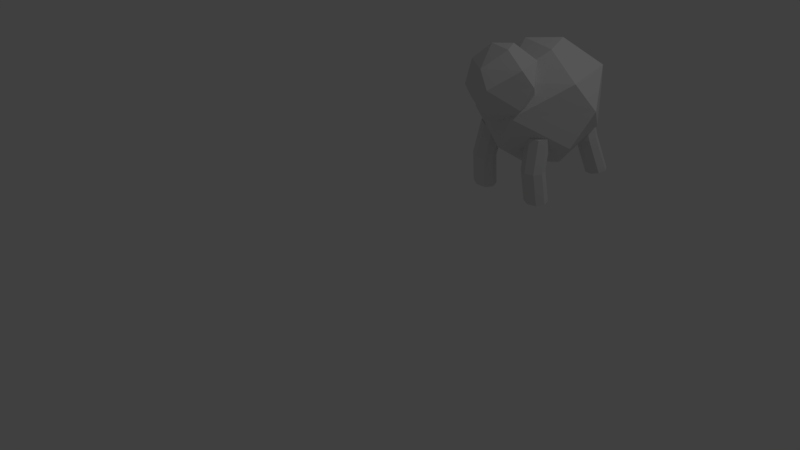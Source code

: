 # Source: SheepWalk.blend  (saved by Blender 2.77.0; exported with 4.5.12 LTS)
import bpy
from mathutils import Matrix  # noqa: F401  (used for matrix-valued properties, if any)

bpy.ops.wm.read_factory_settings(use_empty=True)
scene = bpy.context.scene
scene.name = 'Scene'

# ---- collections
col_collection_1 = bpy.data.collections.new('Collection 1'); scene.collection.children.link(col_collection_1)

# ---- world
world_world = bpy.data.worlds.new('World'); scene.world = world_world
world_world.color = (0.05088, 0.05088, 0.05088)
world_world.use_sun_shadow = False
world_world.sun_shadow_jitter_overblur = 0.0
world_world.cycles.sampling_method = 'MANUAL'

# ---- cameras
cam_camera = bpy.data.cameras.new('Camera')
cam_camera.clip_end = 100.0
cam_camera.lens = 35.0
cam_camera.sensor_width = 32.0
cam_camera.sensor_height = 18.0
cam_camera.ortho_scale = 7.314
cam_camera.dof.focus_distance = 0.0
cam_camera.dof.aperture_fstop = 128.0

# ---- lights
light_lamp = bpy.data.lights.new('Lamp', 'POINT')
light_lamp.transmission_factor = 0.0
light_lamp.cutoff_distance = 30.0
light_lamp.energy = 100.0
light_lamp.shadow_buffer_clip_start = 1.001
light_lamp.shadow_soft_size = 0.1
light_lamp.shadow_maximum_resolution = 0.006
light_lamp.use_absolute_resolution = True

# ---- meshes
me_icosphere = bpy.data.meshes.new('Icosphere')
me_icosphere.from_pydata([(-0.07946, -1.46, 0.4797), (0.04503, -2.497, 0.2715), (-0.3986, -2.285, 0.5109), (-0.2317, -1.94, 0.901), (0.315, -1.938, 0.9026), (0.486, -2.282, 0.5136), (0.08926, -2.278, 0.8887), (-0.002966, -1.69, -0.01071), (0.04126, -2.088, -0.09033), (0.4849, -1.876, 0.1491), (0.2615, -1.61, 0.1083), (-0.3997, -1.874, 0.1518), (-0.3243, -1.613, 0.2826), (0.318, -1.531, 0.5392), (0.5872, -2.005, 0.4575), (0.2113, -2.348, 0.06983), (-0.2632, -2.263, 0.1231), (-0.2632, -1.704, 0.7549), (-0.5009, -1.963, 0.4205), (0.2113, -1.662, 0.8452), (0.2198, -2.443, 0.6736), (-0.1752, -2.358, 0.7697), (-0.4658, -0.6029, 1.212), (-0.6193, 0.3953, 0.6853), (-0.5063, -0.6726, 1.117), (-0.6597, 0.3256, 0.5905), (-0.4537, -0.7246, 1.017), (-0.6071, 0.2736, 0.4906), (-0.3387, -0.7284, 0.9708), (-0.4921, 0.2697, 0.4442), (-0.2288, -0.6819, 1.005), (-0.3823, 0.3163, 0.4784), (-0.1884, -0.6122, 1.1), (-0.3418, 0.386, 0.5732), (-0.241, -0.5602, 1.2), (-0.3945, 0.438, 0.673), (-0.356, -0.5563, 1.246), (-0.5094, 0.4419, 0.7194), (0.4964, 0.4892, 0.7714), (0.306, -0.5046, 1.294), (0.6143, 0.458, 0.7493), (0.424, -0.5359, 1.272), (0.6728, 0.3929, 0.661), (0.4824, -0.601, 1.184), (0.6375, 0.3321, 0.5583), (0.4472, -0.6618, 1.081), (0.5292, 0.3112, 0.5014), (0.3388, -0.6826, 1.024), (0.4112, 0.3425, 0.5236), (0.2209, -0.6513, 1.046), (0.3528, 0.4076, 0.6118), (0.1624, -0.5862, 1.135), (0.388, 0.4684, 0.7145), (0.1977, -0.5255, 1.237), (0.5247, -0.4069, -0.348), (0.4488, -1.078, 0.3304), (0.6404, -0.4365, -0.4001), (0.5646, -1.107, 0.2782), (0.6791, -0.5106, -0.5002), (0.6033, -1.181, 0.1782), (0.6181, -0.5857, -0.5895), (0.5422, -1.257, 0.0888), (0.4931, -0.6179, -0.6159), (0.4173, -1.289, 0.06248), (0.3774, -0.5883, -0.5637), (0.3015, -1.259, 0.1146), (0.3387, -0.5143, -0.4637), (0.2628, -1.185, 0.2147), (0.3997, -0.4391, -0.3743), (0.3238, -1.11, 0.3041), (-0.5034, -1.123, 0.3152), (-0.5763, -0.4409, -0.3512), (-0.5641, -1.205, 0.2322), (-0.6371, -0.5232, -0.4342), (-0.5275, -1.275, 0.1282), (-0.6005, -0.5928, -0.5382), (-0.4151, -1.291, 0.06426), (-0.4881, -0.6091, -0.6021), (-0.2927, -1.244, 0.07776), (-0.3657, -0.5624, -0.5886), (-0.232, -1.162, 0.1608), (-0.305, -0.4801, -0.5056), (-0.2685, -1.092, 0.2648), (-0.3415, -0.4104, -0.4016), (-0.3809, -1.076, 0.3287), (-0.4539, -0.3942, -0.3377), (-0.1789, -0.04553, 0.9656), (0.03368, -1.99, 0.413), (-0.7238, -1.562, 0.8966), (-0.4389, -0.8647, 1.684), (0.4946, -0.8618, 1.688), (0.7867, -1.557, 0.902), (0.1092, -1.491, 1.609), (-0.04828, -0.545, 0.00673), (0.02724, -1.291, -0.2048), (0.7847, -0.8634, 0.2788), (0.4033, -0.3794, 0.2431), (-0.7258, -0.8586, 0.2842), (-0.597, -0.3585, 0.5707), (0.4999, -0.1664, 1.067), (0.9595, -1.054, 0.8394), (0.3176, -1.746, 0.05646), (-0.4927, -1.582, 0.1698), (-0.4927, -0.4533, 1.446), (-0.8986, -0.9821, 0.7762), (0.3176, -0.3608, 1.622), (0.3321, -1.828, 1.178), (-0.3424, -1.656, 1.373), (0.4867, -0.8001, -0.07412), (0.6025, -0.8297, -0.1263), (0.6412, -0.9038, -0.2263), (0.5802, -0.979, -0.3157), (0.4552, -1.011, -0.342), (0.3394, -0.9816, -0.2899), (0.3007, -0.9075, -0.1898), (0.3618, -0.8323, -0.1004), (-0.5398, -0.8449, -0.08933), (-0.6006, -0.9272, -0.1724), (-0.564, -0.9968, -0.2763), (-0.4516, -1.013, -0.3403), (-0.3292, -0.9664, -0.3268), (-0.2685, -0.8841, -0.2437), (-0.305, -0.8144, -0.1398), (-0.4174, -0.7982, -0.07582), (-0.5426, -0.1386, 0.9092), (-0.583, -0.2083, 0.8144), (-0.5304, -0.2603, 0.7146), (-0.4154, -0.2641, 0.6682), (-0.3055, -0.2176, 0.7024), (-0.2651, -0.1479, 0.7971), (-0.3177, -0.09589, 0.897), (-0.4327, -0.09202, 0.9434), (0.3996, -0.05017, 0.9985), (0.5175, -0.08145, 0.9763), (0.576, -0.1465, 0.888), (0.5407, -0.2073, 0.7854), (0.4324, -0.2282, 0.7285), (0.3145, -0.1969, 0.7506), (0.256, -0.1318, 0.8389), (0.2913, -0.07103, 0.9416)], [], [(7, 12, 0), (7, 0, 10), (0, 12, 17), (9, 14, 15), (8, 15, 16), (0, 17, 19), (13, 19, 14), (1, 5, 20), (2, 1, 21), (3, 2, 21), (4, 3, 6), (5, 4, 20), (20, 4, 6), (6, 3, 21), (21, 20, 6), (21, 1, 20), (14, 4, 5), (14, 19, 4), (19, 3, 4), (19, 17, 3), (18, 2, 3), (16, 1, 2), (16, 15, 1), (15, 5, 1), (15, 14, 5), (13, 0, 19), (17, 18, 3), (17, 12, 18), (12, 11, 18), (18, 16, 2), (18, 11, 16), (11, 8, 16), (8, 9, 15), (9, 13, 14), (10, 0, 13), (12, 7, 11), (7, 8, 11), (9, 10, 13), (7, 10, 8), (10, 9, 8), (37, 35, 33, 31, 29, 27, 25, 23), (124, 22, 36, 131), (125, 24, 22, 124), (34, 36, 22, 24, 26, 28, 30, 32), (126, 26, 24, 125), (127, 28, 26, 126), (128, 30, 28, 127), (129, 32, 30, 128), (130, 34, 32, 129), (131, 36, 34, 130), (132, 39, 41, 133), (133, 41, 43, 134), (134, 43, 45, 135), (135, 45, 47, 136), (136, 47, 49, 137), (137, 49, 51, 138), (41, 39, 53, 51, 49, 47, 45, 43), (138, 51, 53, 139), (139, 53, 39, 132), (38, 40, 42, 44, 46, 48, 50, 52), (108, 55, 57, 109), (109, 57, 59, 110), (110, 59, 61, 111), (111, 61, 63, 112), (112, 63, 65, 113), (113, 65, 67, 114), (57, 55, 69, 67, 65, 63, 61, 59), (114, 67, 69, 115), (115, 69, 55, 108), (54, 56, 58, 60, 62, 64, 66, 68), (85, 83, 81, 79, 77, 75, 73, 71), (116, 70, 84, 123), (117, 72, 70, 116), (82, 84, 70, 72, 74, 76, 78, 80), (118, 74, 72, 117), (119, 76, 74, 118), (120, 78, 76, 119), (121, 80, 78, 120), (122, 82, 80, 121), (123, 84, 82, 122), (93, 98, 86), (93, 86, 96), (86, 98, 103), (95, 100, 101), (94, 101, 102), (86, 103, 105), (99, 105, 100), (87, 91, 106), (88, 87, 107), (89, 88, 107), (90, 89, 92), (91, 90, 106), (106, 90, 92), (92, 89, 107), (107, 106, 92), (107, 87, 106), (100, 90, 91), (100, 105, 90), (105, 89, 90), (105, 103, 89), (104, 88, 89), (102, 87, 88), (102, 101, 87), (101, 91, 87), (101, 100, 91), (99, 86, 105), (103, 104, 89), (103, 98, 104), (98, 97, 104), (104, 102, 88), (104, 97, 102), (97, 94, 102), (94, 95, 101), (95, 99, 100), (96, 86, 99), (98, 93, 97), (93, 94, 97), (95, 96, 99), (93, 96, 94), (96, 95, 94), (68, 115, 108, 54), (66, 114, 115, 68), (64, 113, 114, 66), (62, 112, 113, 64), (60, 111, 112, 62), (58, 110, 111, 60), (56, 109, 110, 58), (54, 108, 109, 56), (85, 123, 122, 83), (83, 122, 121, 81), (81, 121, 120, 79), (79, 120, 119, 77), (77, 119, 118, 75), (75, 118, 117, 73), (73, 117, 116, 71), (71, 116, 123, 85), (37, 131, 130, 35), (35, 130, 129, 33), (33, 129, 128, 31), (31, 128, 127, 29), (29, 127, 126, 27), (27, 126, 125, 25), (25, 125, 124, 23), (23, 124, 131, 37), (52, 139, 132, 38), (50, 138, 139, 52), (48, 137, 138, 50), (46, 136, 137, 48), (44, 135, 136, 46), (42, 134, 135, 44), (40, 133, 134, 42), (38, 132, 133, 40)])
_ca = me_icosphere.color_attributes.new('Col', 'BYTE_COLOR', 'CORNER')
_ca.data.foreach_set('color', [0.0331, 0.0331, 0.0331, 1.0, 0.0331, 0.0331, 0.0331, 1.0, 0.0331, 0.0331, 0.0331, 1.0, 0.0331, 0.0331, 0.0331, 1.0, 0.0331, 0.0331, 0.0331, 1.0, 0.0331, 0.0331, 0.0331, 1.0, 0.0331, 0.0331, 0.0331, 1.0, 0.0331, 0.0331, 0.0331, 1.0, 0.0331, 0.0331, 0.0331, 1.0, 0.0331, 0.0331, 0.0331, 1.0, 0.0331, 0.0331, 0.0331, 1.0, 0.0331, 0.0331, 0.0331, 1.0, 0.0331, 0.0331, 0.0331, 1.0, 0.0331, 0.0331, 0.0331, 1.0, 0.0331, 0.0331, 0.0331, 1.0, 0.0331, 0.0331, 0.0331, 1.0, 0.0331, 0.0331, 0.0331, 1.0, 0.0331, 0.0331, 0.0331, 1.0, 0.0331, 0.0331, 0.0331, 1.0, 0.0331, 0.0331, 0.0331, 1.0, 0.0331, 0.0331, 0.0331, 1.0, 0.0331, 0.0331, 0.0331, 1.0, 0.0331, 0.0331, 0.0331, 1.0, 0.0331, 0.0331, 0.0331, 1.0, 0.0331, 0.0331, 0.0331, 1.0, 0.0331, 0.0331, 0.0331, 1.0, 0.0331, 0.0331, 0.0331, 1.0, 0.0331, 0.0331, 0.0331, 1.0, 0.0331, 0.0331, 0.0331, 1.0, 0.0331, 0.0331, 0.0331, 1.0, 0.0331, 0.0331, 0.0331, 1.0, 0.0331, 0.0331, 0.0331, 1.0, 0.0331, 0.0331, 0.0331, 1.0, 0.0331, 0.0331, 0.0331, 1.0, 0.0331, 0.0331, 0.0331, 1.0, 0.0331, 0.0331, 0.0331, 1.0, 0.0331, 0.0331, 0.0331, 1.0, 0.0331, 0.0331, 0.0331, 1.0, 0.0331, 0.0331, 0.0331, 1.0, 0.0331, 0.0331, 0.0331, 1.0, 0.0331, 0.0331, 0.0331, 1.0, 0.0331, 0.0331, 0.0331, 1.0, 0.0331, 0.0331, 0.0331, 1.0, 0.0331, 0.0331, 0.0331, 1.0, 0.0331, 0.0331, 0.0331, 1.0, 0.0331, 0.0331, 0.0331, 1.0, 0.0331, 0.0331, 0.0331, 1.0, 0.0331, 0.0331, 0.0331, 1.0, 0.0331, 0.0331, 0.0331, 1.0, 0.0331, 0.0331, 0.0331, 1.0, 0.0331, 0.0331, 0.0331, 1.0, 0.0331, 0.0331, 0.0331, 1.0, 0.0331, 0.0331, 0.0331, 1.0, 0.0331, 0.0331, 0.0331, 1.0, 0.0331, 0.0331, 0.0331, 1.0, 0.0331, 0.0331, 0.0331, 1.0, 0.0331, 0.0331, 0.0331, 1.0, 0.0331, 0.0331, 0.0331, 1.0, 0.0331, 0.0331, 0.0331, 1.0, 0.0331, 0.0331, 0.0331, 1.0, 0.0331, 0.0331, 0.0331, 1.0, 0.0331, 0.0331, 0.0331, 1.0, 0.0331, 0.0331, 0.0331, 1.0, 0.0331, 0.0331, 0.0331, 1.0, 0.0331, 0.0331, 0.0331, 1.0, 0.0331, 0.0331, 0.0331, 1.0, 0.0331, 0.0331, 0.0331, 1.0, 0.0331, 0.0331, 0.0331, 1.0, 0.0331, 0.0331, 0.0331, 1.0, 0.0331, 0.0331, 0.0331, 1.0, 0.0331, 0.0331, 0.0331, 1.0, 0.0331, 0.0331, 0.0331, 1.0, 0.0331, 0.0331, 0.0331, 1.0, 0.0331, 0.0331, 0.0331, 1.0, 0.0331, 0.0331, 0.0331, 1.0, 0.0331, 0.0331, 0.0331, 1.0, 0.0331, 0.0331, 0.0331, 1.0, 0.0331, 0.0331, 0.0331, 1.0, 0.0331, 0.0331, 0.0331, 1.0, 0.0331, 0.0331, 0.0331, 1.0, 0.0331, 0.0331, 0.0331, 1.0, 0.0331, 0.0331, 0.0331, 1.0, 0.0331, 0.0331, 0.0331, 1.0, 0.0331, 0.0331, 0.0331, 1.0, 0.0331, 0.0331, 0.0331, 1.0, 0.0331, 0.0331, 0.0331, 1.0, 0.0331, 0.0331, 0.0331, 1.0, 0.0331, 0.0331, 0.0331, 1.0, 0.0331, 0.0331, 0.0331, 1.0, 0.0331, 0.0331, 0.0331, 1.0, 0.0331, 0.0331, 0.0331, 1.0, 0.0331, 0.0331, 0.0331, 1.0, 0.0331, 0.0331, 0.0331, 1.0, 0.0331, 0.0331, 0.0331, 1.0, 0.0331, 0.0331, 0.0331, 1.0, 0.0331, 0.0331, 0.0331, 1.0, 0.0331, 0.0331, 0.0331, 1.0, 0.0331, 0.0331, 0.0331, 1.0, 0.0331, 0.0331, 0.0331, 1.0, 0.0331, 0.0331, 0.0331, 1.0, 0.0331, 0.0331, 0.0331, 1.0, 0.0331, 0.0331, 0.0331, 1.0, 0.0331, 0.0331, 0.0331, 1.0, 0.0331, 0.0331, 0.0331, 1.0, 0.0331, 0.0331, 0.0331, 1.0, 0.0331, 0.0331, 0.0331, 1.0, 0.0331, 0.0331, 0.0331, 1.0, 0.0331, 0.0331, 0.0331, 1.0, 0.0331, 0.0331, 0.0331, 1.0, 0.0331, 0.0331, 0.0331, 1.0, 0.0331, 0.0331, 0.0331, 1.0, 0.0331, 0.0331, 0.0331, 1.0, 0.0331, 0.0331, 0.0331, 1.0, 0.0331, 0.0331, 0.0331, 1.0, 0.0331, 0.0331, 0.0331, 1.0, 0.0331, 0.0331, 0.0331, 1.0, 0.0331, 0.0331, 0.0331, 1.0, 0.0331, 0.0331, 0.0331, 1.0, 0.0331, 0.0331, 0.0331, 1.0, 0.0331, 0.0331, 0.0331, 1.0, 0.0331, 0.0331, 0.0331, 1.0, 0.0331, 0.0331, 0.0331, 1.0, 0.0331, 0.0331, 0.0331, 1.0, 0.0331, 0.0331, 0.0331, 1.0, 0.0331, 0.0331, 0.0331, 1.0, 0.0331, 0.0331, 0.0331, 1.0, 0.0331, 0.0331, 0.0331, 1.0, 0.0331, 0.0331, 0.0331, 1.0, 0.0331, 0.0331, 0.0331, 1.0, 0.0331, 0.0331, 0.0331, 1.0, 0.0331, 0.0331, 0.0331, 1.0, 0.0331, 0.0331, 0.0331, 1.0, 0.0331, 0.0331, 0.0331, 1.0, 0.0331, 0.0331, 0.0331, 1.0, 0.0331, 0.0331, 0.0331, 1.0, 0.0331, 0.0331, 0.0331, 1.0, 0.0331, 0.0331, 0.0331, 1.0, 0.0331, 0.0331, 0.0331, 1.0, 0.0331, 0.0331, 0.0331, 1.0, 0.0331, 0.0331, 0.0331, 1.0, 0.0331, 0.0331, 0.0331, 1.0, 0.0331, 0.0331, 0.0331, 1.0, 0.0331, 0.0331, 0.0331, 1.0, 0.0331, 0.0331, 0.0331, 1.0, 0.0331, 0.0331, 0.0331, 1.0, 0.0331, 0.0331, 0.0331, 1.0, 0.0331, 0.0331, 0.0331, 1.0, 0.0331, 0.0331, 0.0331, 1.0, 0.0331, 0.0331, 0.0331, 1.0, 0.0331, 0.0331, 0.0331, 1.0, 0.0331, 0.0331, 0.0331, 1.0, 0.0331, 0.0331, 0.0331, 1.0, 0.0331, 0.0331, 0.0331, 1.0, 0.0331, 0.0331, 0.0331, 1.0, 0.0331, 0.0331, 0.0331, 1.0, 0.0331, 0.0331, 0.0331, 1.0, 0.0331, 0.0331, 0.0331, 1.0, 0.0331, 0.0331, 0.0331, 1.0, 0.0331, 0.0331, 0.0331, 1.0, 0.0331, 0.0331, 0.0331, 1.0, 0.0331, 0.0331, 0.0331, 1.0, 0.0331, 0.0331, 0.0331, 1.0, 0.0331, 0.0331, 0.0331, 1.0, 0.0331, 0.0331, 0.0331, 1.0, 0.0331, 0.0331, 0.0331, 1.0, 0.0331, 0.0331, 0.0331, 1.0, 0.0331, 0.0331, 0.0331, 1.0, 0.0331, 0.0331, 0.0331, 1.0, 0.0331, 0.0331, 0.0331, 1.0, 0.0331, 0.0331, 0.0331, 1.0, 0.0331, 0.0331, 0.0331, 1.0, 0.0331, 0.0331, 0.0331, 1.0, 0.0331, 0.0331, 0.0331, 1.0, 0.0331, 0.0331, 0.0331, 1.0, 0.0331, 0.0331, 0.0331, 1.0, 0.0331, 0.0331, 0.0331, 1.0, 0.0331, 0.0331, 0.0331, 1.0, 0.0331, 0.0331, 0.0331, 1.0, 0.0331, 0.0331, 0.0331, 1.0, 0.0331, 0.0331, 0.0331, 1.0, 0.0331, 0.0331, 0.0331, 1.0, 0.0331, 0.0331, 0.0331, 1.0, 0.0331, 0.0331, 0.0331, 1.0, 0.0331, 0.0331, 0.0331, 1.0, 0.0331, 0.0331, 0.0331, 1.0, 0.0331, 0.0331, 0.0331, 1.0, 0.0331, 0.0331, 0.0331, 1.0, 0.0331, 0.0331, 0.0331, 1.0, 0.0331, 0.0331, 0.0331, 1.0, 0.0331, 0.0331, 0.0331, 1.0, 0.0331, 0.0331, 0.0331, 1.0, 0.0331, 0.0331, 0.0331, 1.0, 0.0331, 0.0331, 0.0331, 1.0, 0.0331, 0.0331, 0.0331, 1.0, 0.0331, 0.0331, 0.0331, 1.0, 0.0331, 0.0331, 0.0331, 1.0, 0.0331, 0.0331, 0.0331, 1.0, 0.0331, 0.0331, 0.0331, 1.0, 0.0331, 0.0331, 0.0331, 1.0, 0.0331, 0.0331, 0.0331, 1.0, 0.0331, 0.0331, 0.0331, 1.0, 0.0331, 0.0331, 0.0331, 1.0, 0.0331, 0.0331, 0.0331, 1.0, 0.0331, 0.0331, 0.0331, 1.0, 0.0331, 0.0331, 0.0331, 1.0, 0.0331, 0.0331, 0.0331, 1.0, 0.0331, 0.0331, 0.0331, 1.0, 0.0331, 0.0331, 0.0331, 1.0, 0.0331, 0.0331, 0.0331, 1.0, 0.0331, 0.0331, 0.0331, 1.0, 0.0331, 0.0331, 0.0331, 1.0, 0.0331, 0.0331, 0.0331, 1.0, 0.0331, 0.0331, 0.0331, 1.0, 0.0331, 0.0331, 0.0331, 1.0, 0.0331, 0.0331, 0.0331, 1.0, 0.0331, 0.0331, 0.0331, 1.0, 0.0331, 0.0331, 0.0331, 1.0, 0.0331, 0.0331, 0.0331, 1.0, 0.0331, 0.0331, 0.0331, 1.0, 0.0331, 0.0331, 0.0331, 1.0, 0.0331, 0.0331, 0.0331, 1.0, 0.0331, 0.0331, 0.0331, 1.0, 0.0331, 0.0331, 0.0331, 1.0, 0.0331, 0.0331, 0.0331, 1.0, 0.0331, 0.0331, 0.0331, 1.0, 0.0331, 0.0331, 0.0331, 1.0, 0.0331, 0.0331, 0.0331, 1.0, 0.0331, 0.0331, 0.0331, 1.0, 0.0331, 0.0331, 0.0331, 1.0, 0.0331, 0.0331, 0.0331, 1.0, 0.0331, 0.0331, 0.0331, 1.0, 0.0331, 0.0331, 0.0331, 1.0, 0.0331, 0.0331, 0.0331, 1.0, 0.0331, 0.0331, 0.0331, 1.0, 0.0331, 0.0331, 0.0331, 1.0, 0.0331, 0.0331, 0.0331, 1.0, 0.0331, 0.0331, 0.0331, 1.0, 0.0331, 0.0331, 0.0331, 1.0, 0.0331, 0.0331, 0.0331, 1.0, 0.0331, 0.0331, 0.0331, 1.0, 0.0331, 0.0331, 0.0331, 1.0, 0.0331, 0.0331, 0.0331, 1.0, 0.0331, 0.0331, 0.0331, 1.0, 0.0331, 0.0331, 0.0331, 1.0, 0.0331, 0.0331, 0.0331, 1.0, 0.0331, 0.0331, 0.0331, 1.0, 0.0331, 0.0331, 0.0331, 1.0, 0.0331, 0.0331, 0.0331, 1.0, 0.0331, 0.0331, 0.0331, 1.0, 0.0331, 0.0331, 0.0331, 1.0, 0.0331, 0.0331, 0.0331, 1.0, 0.0331, 0.0331, 0.0331, 1.0, 0.0331, 0.0331, 0.0331, 1.0, 0.0331, 0.0331, 0.0331, 1.0, 0.0331, 0.0331, 0.0331, 1.0, 0.0331, 0.0331, 0.0331, 1.0, 0.0331, 0.0331, 0.0331, 1.0, 0.0331, 0.0331, 0.0331, 1.0, 0.0331, 0.0331, 0.0331, 1.0, 0.0331, 0.0331, 0.0331, 1.0, 0.0331, 0.0331, 0.0331, 1.0, 0.0331, 0.0331, 0.0331, 1.0, 0.0331, 0.0331, 0.0331, 1.0, 0.0331, 0.0331, 0.0331, 1.0, 0.0331, 0.0331, 0.0331, 1.0, 0.0331, 0.0331, 0.0331, 1.0, 0.0331, 0.0331, 0.0331, 1.0, 0.0331, 0.0331, 0.0331, 1.0, 0.0331, 0.0331, 0.0331, 1.0, 0.0331, 0.0331, 0.0331, 1.0, 0.0331, 0.0331, 0.0331, 1.0, 0.0331, 0.0331, 0.0331, 1.0, 0.0331, 0.0331, 0.0331, 1.0, 0.0331, 0.0331, 0.0331, 1.0, 0.0331, 0.0331, 0.0331, 1.0, 0.0331, 0.0331, 0.0331, 1.0, 0.0331, 0.0331, 0.0331, 1.0, 0.0331, 0.0331, 0.0331, 1.0, 0.0331, 0.0331, 0.0331, 1.0, 0.0331, 0.0331, 0.0331, 1.0, 0.0331, 0.0331, 0.0331, 1.0, 0.0331, 0.0331, 0.0331, 1.0, 0.0331, 0.0331, 0.0331, 1.0, 0.0331, 0.0331, 0.0331, 1.0, 0.0331, 0.0331, 0.0331, 1.0, 0.0331, 0.0331, 0.0331, 1.0, 0.0331, 0.0331, 0.0331, 1.0, 0.0331, 0.0331, 0.0331, 1.0, 0.0331, 0.0331, 0.0331, 1.0, 0.0331, 0.0331, 0.0331, 1.0, 0.0331, 0.0331, 0.0331, 1.0, 0.0331, 0.0331, 0.0331, 1.0, 0.0331, 0.0331, 0.0331, 1.0, 0.0331, 0.0331, 0.0331, 1.0, 0.0331, 0.0331, 0.0331, 1.0, 0.0331, 0.0331, 0.0331, 1.0, 0.0331, 0.0331, 0.0331, 1.0, 0.0331, 0.0331, 0.0331, 1.0, 0.0331, 0.0331, 0.0331, 1.0, 0.0331, 0.0331, 0.0331, 1.0, 0.0331, 0.0331, 0.0331, 1.0, 0.0331, 0.0331, 0.0331, 1.0, 0.0331, 0.0331, 0.0331, 1.0, 0.0331, 0.0331, 0.0331, 1.0, 0.0331, 0.0331, 0.0331, 1.0, 0.0331, 0.0331, 0.0331, 1.0, 0.0331, 0.0331, 0.0331, 1.0, 0.0331, 0.0331, 0.0331, 1.0, 0.0331, 0.0331, 0.0331, 1.0, 0.0331, 0.0331, 0.0331, 1.0, 0.0331, 0.0331, 0.0331, 1.0, 0.0331, 0.0331, 0.0331, 1.0, 1.0, 1.0, 1.0, 1.0, 1.0, 1.0, 1.0, 1.0, 1.0, 1.0, 1.0, 1.0, 1.0, 1.0, 1.0, 1.0, 1.0, 1.0, 1.0, 1.0, 1.0, 1.0, 1.0, 1.0, 1.0, 1.0, 1.0, 1.0, 1.0, 1.0, 1.0, 1.0, 1.0, 1.0, 1.0, 1.0, 1.0, 1.0, 1.0, 1.0, 1.0, 1.0, 1.0, 1.0, 1.0, 1.0, 1.0, 1.0, 1.0, 1.0, 1.0, 1.0, 1.0, 1.0, 1.0, 1.0, 1.0, 1.0, 1.0, 1.0, 1.0, 1.0, 1.0, 1.0, 1.0, 1.0, 1.0, 1.0, 1.0, 1.0, 1.0, 1.0, 1.0, 1.0, 1.0, 1.0, 1.0, 1.0, 1.0, 1.0, 1.0, 1.0, 1.0, 1.0, 1.0, 1.0, 1.0, 1.0, 1.0, 1.0, 1.0, 1.0, 1.0, 1.0, 1.0, 1.0, 1.0, 1.0, 1.0, 1.0, 1.0, 1.0, 1.0, 1.0, 1.0, 1.0, 1.0, 1.0, 1.0, 1.0, 1.0, 1.0, 1.0, 1.0, 1.0, 1.0, 1.0, 1.0, 1.0, 1.0, 1.0, 1.0, 1.0, 1.0, 1.0, 1.0, 1.0, 1.0, 1.0, 1.0, 1.0, 1.0, 1.0, 1.0, 1.0, 1.0, 1.0, 1.0, 1.0, 1.0, 1.0, 1.0, 1.0, 1.0, 1.0, 1.0, 1.0, 1.0, 1.0, 1.0, 1.0, 1.0, 1.0, 1.0, 1.0, 1.0, 1.0, 1.0, 1.0, 1.0, 1.0, 1.0, 1.0, 1.0, 1.0, 1.0, 1.0, 1.0, 1.0, 1.0, 1.0, 1.0, 1.0, 1.0, 1.0, 1.0, 1.0, 1.0, 1.0, 1.0, 1.0, 1.0, 1.0, 1.0, 1.0, 1.0, 1.0, 1.0, 1.0, 1.0, 1.0, 1.0, 1.0, 1.0, 1.0, 1.0, 1.0, 1.0, 1.0, 1.0, 1.0, 1.0, 1.0, 1.0, 1.0, 1.0, 1.0, 1.0, 1.0, 1.0, 1.0, 1.0, 1.0, 1.0, 1.0, 1.0, 1.0, 1.0, 1.0, 1.0, 1.0, 1.0, 1.0, 1.0, 1.0, 1.0, 1.0, 1.0, 1.0, 1.0, 1.0, 1.0, 1.0, 1.0, 1.0, 1.0, 1.0, 1.0, 1.0, 1.0, 1.0, 1.0, 1.0, 1.0, 1.0, 1.0, 1.0, 1.0, 1.0, 1.0, 1.0, 1.0, 1.0, 1.0, 1.0, 1.0, 1.0, 1.0, 1.0, 1.0, 1.0, 1.0, 1.0, 1.0, 1.0, 1.0, 1.0, 1.0, 1.0, 1.0, 1.0, 1.0, 1.0, 1.0, 1.0, 1.0, 1.0, 1.0, 1.0, 1.0, 1.0, 1.0, 1.0, 1.0, 1.0, 1.0, 1.0, 1.0, 1.0, 1.0, 1.0, 1.0, 1.0, 1.0, 1.0, 1.0, 1.0, 1.0, 1.0, 1.0, 1.0, 1.0, 1.0, 1.0, 1.0, 1.0, 1.0, 1.0, 1.0, 1.0, 1.0, 1.0, 1.0, 1.0, 1.0, 1.0, 1.0, 1.0, 1.0, 1.0, 1.0, 1.0, 1.0, 1.0, 1.0, 1.0, 1.0, 1.0, 1.0, 1.0, 1.0, 1.0, 1.0, 1.0, 1.0, 1.0, 1.0, 1.0, 1.0, 1.0, 1.0, 1.0, 1.0, 1.0, 1.0, 1.0, 1.0, 1.0, 1.0, 1.0, 1.0, 1.0, 1.0, 1.0, 1.0, 1.0, 1.0, 1.0, 1.0, 1.0, 1.0, 1.0, 1.0, 1.0, 1.0, 1.0, 1.0, 1.0, 1.0, 1.0, 1.0, 1.0, 1.0, 1.0, 1.0, 1.0, 1.0, 1.0, 1.0, 1.0, 1.0, 1.0, 1.0, 1.0, 1.0, 1.0, 1.0, 1.0, 1.0, 1.0, 1.0, 1.0, 1.0, 1.0, 1.0, 1.0, 1.0, 1.0, 1.0, 1.0, 1.0, 1.0, 1.0, 1.0, 1.0, 1.0, 1.0, 1.0, 1.0, 1.0, 1.0, 1.0, 1.0, 1.0, 1.0, 1.0, 1.0, 1.0, 1.0, 1.0, 1.0, 1.0, 1.0, 1.0, 1.0, 1.0, 1.0, 1.0, 1.0, 1.0, 1.0, 1.0, 1.0, 1.0, 1.0, 1.0, 1.0, 1.0, 1.0, 1.0, 1.0, 1.0, 1.0, 1.0, 1.0, 1.0, 1.0, 1.0, 1.0, 1.0, 1.0, 1.0, 1.0, 1.0, 1.0, 1.0, 1.0, 1.0, 1.0, 1.0, 1.0, 1.0, 1.0, 1.0, 1.0, 1.0, 1.0, 1.0, 1.0, 1.0, 1.0, 1.0, 1.0, 1.0, 1.0, 1.0, 1.0, 1.0, 1.0, 1.0, 0.0331, 0.0331, 0.0331, 1.0, 0.0331, 0.0331, 0.0331, 1.0, 0.0331, 0.0331, 0.0331, 1.0, 0.0331, 0.0331, 0.0331, 1.0, 0.0331, 0.0331, 0.0331, 1.0, 0.0331, 0.0331, 0.0331, 1.0, 0.0331, 0.0331, 0.0331, 1.0, 0.0331, 0.0331, 0.0331, 1.0, 0.0331, 0.0331, 0.0331, 1.0, 0.0331, 0.0331, 0.0331, 1.0, 0.0331, 0.0331, 0.0331, 1.0, 0.0331, 0.0331, 0.0331, 1.0, 0.0331, 0.0331, 0.0331, 1.0, 0.0331, 0.0331, 0.0331, 1.0, 0.0331, 0.0331, 0.0331, 1.0, 0.0331, 0.0331, 0.0331, 1.0, 0.0331, 0.0331, 0.0331, 1.0, 0.0331, 0.0331, 0.0331, 1.0, 0.0331, 0.0331, 0.0331, 1.0, 0.0331, 0.0331, 0.0331, 1.0, 0.0331, 0.0331, 0.0331, 1.0, 0.0331, 0.0331, 0.0331, 1.0, 0.0331, 0.0331, 0.0331, 1.0, 0.0331, 0.0331, 0.0331, 1.0, 0.0331, 0.0331, 0.0331, 1.0, 0.0331, 0.0331, 0.0331, 1.0, 0.0331, 0.0331, 0.0331, 1.0, 0.0331, 0.0331, 0.0331, 1.0, 0.0331, 0.0331, 0.0331, 1.0, 0.0331, 0.0331, 0.0331, 1.0, 0.0331, 0.0331, 0.0331, 1.0, 0.0331, 0.0331, 0.0331, 1.0, 0.0331, 0.0331, 0.0331, 1.0, 0.0331, 0.0331, 0.0331, 1.0, 0.0331, 0.0331, 0.0331, 1.0, 0.0331, 0.0331, 0.0331, 1.0, 0.0331, 0.0331, 0.0331, 1.0, 0.0331, 0.0331, 0.0331, 1.0, 0.0331, 0.0331, 0.0331, 1.0, 0.0331, 0.0331, 0.0331, 1.0, 0.0331, 0.0331, 0.0331, 1.0, 0.0331, 0.0331, 0.0331, 1.0, 0.0331, 0.0331, 0.0331, 1.0, 0.0331, 0.0331, 0.0331, 1.0, 0.0331, 0.0331, 0.0331, 1.0, 0.0331, 0.0331, 0.0331, 1.0, 0.0331, 0.0331, 0.0331, 1.0, 0.0331, 0.0331, 0.0331, 1.0, 0.0331, 0.0331, 0.0331, 1.0, 0.0331, 0.0331, 0.0331, 1.0, 0.0331, 0.0331, 0.0331, 1.0, 0.0331, 0.0331, 0.0331, 1.0, 0.0331, 0.0331, 0.0331, 1.0, 0.0331, 0.0331, 0.0331, 1.0, 0.0331, 0.0331, 0.0331, 1.0, 0.0331, 0.0331, 0.0331, 1.0, 0.0331, 0.0331, 0.0331, 1.0, 0.0331, 0.0331, 0.0331, 1.0, 0.0331, 0.0331, 0.0331, 1.0, 0.0331, 0.0331, 0.0331, 1.0, 0.0331, 0.0331, 0.0331, 1.0, 0.0331, 0.0331, 0.0331, 1.0, 0.0331, 0.0331, 0.0331, 1.0, 0.0331, 0.0331, 0.0331, 1.0, 0.0331, 0.0331, 0.0331, 1.0, 0.0331, 0.0331, 0.0331, 1.0, 0.0331, 0.0331, 0.0331, 1.0, 0.0331, 0.0331, 0.0331, 1.0, 0.0331, 0.0331, 0.0331, 1.0, 0.0331, 0.0331, 0.0331, 1.0, 0.0331, 0.0331, 0.0331, 1.0, 0.0331, 0.0331, 0.0331, 1.0, 0.0331, 0.0331, 0.0331, 1.0, 0.0331, 0.0331, 0.0331, 1.0, 0.0331, 0.0331, 0.0331, 1.0, 0.0331, 0.0331, 0.0331, 1.0, 0.0331, 0.0331, 0.0331, 1.0, 0.0331, 0.0331, 0.0331, 1.0, 0.0331, 0.0331, 0.0331, 1.0, 0.0331, 0.0331, 0.0331, 1.0, 0.0331, 0.0331, 0.0331, 1.0, 0.0331, 0.0331, 0.0331, 1.0, 0.0331, 0.0331, 0.0331, 1.0, 0.0331, 0.0331, 0.0331, 1.0, 0.0331, 0.0331, 0.0331, 1.0, 0.0331, 0.0331, 0.0331, 1.0, 0.0331, 0.0331, 0.0331, 1.0, 0.0331, 0.0331, 0.0331, 1.0, 0.0331, 0.0331, 0.0331, 1.0, 0.0331, 0.0331, 0.0331, 1.0, 0.0331, 0.0331, 0.0331, 1.0, 0.0331, 0.0331, 0.0331, 1.0, 0.0331, 0.0331, 0.0331, 1.0, 0.0331, 0.0331, 0.0331, 1.0, 0.0331, 0.0331, 0.0331, 1.0, 0.0331, 0.0331, 0.0331, 1.0, 0.0331, 0.0331, 0.0331, 1.0, 0.0331, 0.0331, 0.0331, 1.0, 0.0331, 0.0331, 0.0331, 1.0, 0.0331, 0.0331, 0.0331, 1.0, 0.0331, 0.0331, 0.0331, 1.0, 0.0331, 0.0331, 0.0331, 1.0, 0.0331, 0.0331, 0.0331, 1.0, 0.0331, 0.0331, 0.0331, 1.0, 0.0331, 0.0331, 0.0331, 1.0, 0.0331, 0.0331, 0.0331, 1.0, 0.0331, 0.0331, 0.0331, 1.0, 0.0331, 0.0331, 0.0331, 1.0, 0.0331, 0.0331, 0.0331, 1.0, 0.0331, 0.0331, 0.0331, 1.0, 0.0331, 0.0331, 0.0331, 1.0, 0.0331, 0.0331, 0.0331, 1.0, 0.0331, 0.0331, 0.0331, 1.0, 0.0331, 0.0331, 0.0331, 1.0, 0.0331, 0.0331, 0.0331, 1.0, 0.0331, 0.0331, 0.0331, 1.0, 0.0331, 0.0331, 0.0331, 1.0, 0.0331, 0.0331, 0.0331, 1.0, 0.0331, 0.0331, 0.0331, 1.0, 0.0331, 0.0331, 0.0331, 1.0, 0.0331, 0.0331, 0.0331, 1.0, 0.0331, 0.0331, 0.0331, 1.0, 0.0331, 0.0331, 0.0331, 1.0, 0.0331, 0.0331, 0.0331, 1.0, 0.0331, 0.0331, 0.0331, 1.0, 0.0331, 0.0331, 0.0331, 1.0, 0.0331, 0.0331, 0.0331, 1.0, 0.0331, 0.0331, 0.0331, 1.0])
me_icosphere.use_remesh_preserve_volume = False
me_icosphere.use_remesh_preserve_attributes = False
me_icosphere.use_mirror_vertex_groups = False
me_icosphere.update()
arm_armature_003 = bpy.data.armatures.new('Armature.003')  # bones are not reproduced

# ---- objects
ob_armature = bpy.data.objects.new('Armature', arm_armature_003)
ob_icosphere = bpy.data.objects.new('Icosphere', me_icosphere)
ob_lamp = bpy.data.objects.new('Lamp', light_lamp)
ob_camera = bpy.data.objects.new('Camera', cam_camera)

# ---- transforms, parenting, visibility, modifiers, constraints
ob_armature.location = (0.0, 0.0, 1.192e-07)
ob_armature.show_in_front = True
ob_armature.lineart.crease_threshold = 0.0
ob_icosphere.parent = ob_armature
ob_icosphere.matrix_parent_inverse = Matrix(((1.0, 0.0, 0.0, 0.0), (0.0, 0.6626, 0.749, -8.929e-08), (0.0, -0.749, 0.6626, -7.899e-08), (0.0, 0.0, 0.0, 1.0)))
ob_icosphere.location = (0.0, 0.0, 0.0)
ob_icosphere.lineart.crease_threshold = 0.0
_vg = ob_icosphere.vertex_groups.new(name='Root')
for _i, _w in zip([0, 2, 3, 4, 6, 7, 8, 9, 10, 11, 12, 13, 14, 17, 18, 19, 86, 88, 89, 90, 91, 92, 93, 94, 95, 96, 97, 98, 99, 100, 101, 102, 103, 104, 105, 106, 107], [0.9303, 0.006204, 0.104, 0.06804, 0.004556, 0.1344, 0.02226, 0.06226, 0.105, 0.117, 0.202, 0.1314, 0.02261, 0.1689, 0.101, 0.1054, 0.632, 0.7316, 0.6881, 0.5899, 0.2613, 0.7832, 0.7255, 0.3478, 0.4389, 0.739, 0.5202, 0.6229, 0.5871, 0.2513, 0.2024, 0.09888, 0.6554, 0.6324, 0.6179, 0.6676, 0.8111]): _vg.add([_i], _w, 'REPLACE')
_vg = ob_icosphere.vertex_groups.new(name='BackRightLeg')
for _i, _w in zip([22, 23, 24, 25, 26, 27, 28, 29, 30, 31, 32, 33, 34, 35, 36, 37, 53, 86, 98, 103, 105, 124, 125, 126, 127, 128, 129, 130, 131], [0.9991, 0.01644, 0.9992, 0.02703, 0.9975, 0.03098, 0.9653, 0.04761, 0.9986, 0.04297, 0.1991, 0.0341, 0.3956, 0.01724, 0.9836, 0.01945, 0.117, 0.132, 0.1314, 0.3087, 0.004628, 0.9871, 0.9867, 0.9841, 0.9813, 0.9771, 0.9745, 0.9658, 0.9833]): _vg.add([_i], _w, 'REPLACE')
_vg = ob_icosphere.vertex_groups.new(name='BackRightFoot')
for _i, _w in zip([23, 25, 27, 29, 31, 33, 35, 37, 129], [0.9668, 0.9615, 0.9595, 0.9512, 0.9535, 0.958, 0.9664, 0.9653, 0.001019]): _vg.add([_i], _w, 'REPLACE')
_vg = ob_icosphere.vertex_groups.new(name='FrontRightLeg')
for _i, _w in zip([9, 10, 13, 22, 33, 35, 36, 37, 39, 42, 43, 44, 45, 46, 47, 48, 49, 50, 51, 52, 53, 54, 55, 56, 57, 58, 59, 60, 61, 62, 63, 64, 65, 66, 67, 68, 69, 70, 72, 74, 76, 78, 80, 82, 84, 86, 88, 89, 90, 91, 92, 93, 94, 95, 96, 97, 98, 99, 100, 101, 102, 103, 104, 105, 107, 110, 111, 112, 113, 114, 116, 117, 121, 122, 123, 124, 125, 126, 127, 131, 132, 135, 136, 137, 138, 139], [0.0, 0.0, 0.0, 0.0, 0.0, 0.0, 0.0, 0.0, 0.0, 0.0, 0.0, 0.0, 0.0, 0.0, 0.0, 0.0, 0.0, 0.0, 0.0, 0.0, 0.0, 0.0, 0.0, 0.0, 0.0, 0.0, 0.0, 0.0, 0.0, 0.0, 0.0, 0.0, 0.0, 0.0, 0.0, 0.0, 0.0, 0.9555, 0.9171, 0.8284, 0.8148, 0.8995, 0.9241, 0.944, 0.9567, 0.02189, 0.1497, 5.143e-19, 0.06151, 0.006214, 0.02048, 0.1193, 0.296, 0.08545, 0.0006184, 0.3151, 0.02334, 0.01843, 0.01807, 0.1218, 0.7944, 7.455e-22, 0.2058, 0.0, 0.006652, 0.0, 0.0, 0.0, 0.0, 0.0, 0.00592, 0.0008663, 0.002721, 0.01258, 0.01096, 0.0, 0.0, 0.0, 0.0, 0.0, 0.0, 0.0, 0.0, 0.0, 0.0, 0.0]): _vg.add([_i], _w, 'REPLACE')
_vg = ob_icosphere.vertex_groups.new(name='FrontRightFoot')
for _i, _w in zip([70, 71, 72, 73, 74, 75, 76, 77, 78, 79, 80, 81, 82, 83, 84, 85, 116, 117, 118, 119, 120, 121, 122, 123], [0.03895, 0.9983, 0.08295, 0.9983, 0.1716, 0.9987, 0.1852, 0.9985, 0.1005, 0.9984, 0.07587, 0.9981, 0.05602, 0.9981, 0.03657, 0.998, 0.972, 0.9746, 0.9797, 0.9811, 0.9779, 0.9736, 0.9687, 0.9695]): _vg.add([_i], _w, 'REPLACE')
_vg = ob_icosphere.vertex_groups.new(name='BackLeftLeg')
for _i, _w in zip([32, 34, 38, 39, 40, 41, 42, 43, 44, 45, 46, 47, 48, 49, 50, 51, 52, 53, 86, 99, 105, 128, 129, 130, 132, 133, 134, 135, 136, 137, 138, 139], [0.05366, 0.002205, 0.05164, 0.8405, 0.046, 0.8088, 0.04625, 0.7962, 0.02902, 0.7411, 0.01725, 0.9994, 0.007888, 0.9989, 0.03463, 0.9984, 0.04605, 0.8138, 0.1011, 0.3534, 0.3429, 5.221e-05, 0.01811, 0.01979, 0.8758, 0.5506, 0.9611, 0.9895, 0.9913, 0.9863, 0.9785, 0.9716]): _vg.add([_i], _w, 'REPLACE')
_vg = ob_icosphere.vertex_groups.new(name='BackLeftFoot')
for _i, _w in zip([38, 40, 42, 44, 46, 48, 50, 52, 132, 133, 139], [0.9484, 0.952, 0.9519, 0.9605, 0.9664, 0.9711, 0.9577, 0.952, 0.01145, 0.005136, 0.006708]): _vg.add([_i], _w, 'REPLACE')
_vg = ob_icosphere.vertex_groups.new(name='FrontLeftFoot')
for _i, _w in zip([54, 55, 56, 57, 58, 59, 60, 61, 62, 63, 64, 65, 66, 67, 68, 69, 108, 109, 110, 111, 112, 113, 114, 115], [0.9983, 0.05614, 0.999, 0.08704, 0.9992, 0.2334, 0.9992, 0.293, 0.9986, 0.2627, 0.9976, 0.1501, 0.9969, 0.09435, 0.9976, 0.05813, 0.9696, 0.9842, 0.9891, 0.987, 0.9815, 0.9672, 0.954, 0.9551]): _vg.add([_i], _w, 'REPLACE')
_vg = ob_icosphere.vertex_groups.new(name='Head')
for _i, _w in zip([0, 1, 2, 3, 4, 5, 6, 7, 8, 9, 10, 11, 12, 13, 14, 15, 16, 17, 18, 19, 20, 21, 67, 86, 87, 88, 89, 90, 91, 92, 93, 94, 95, 96, 97, 98, 99, 100, 101, 102, 103, 104, 105, 106, 107, 129, 130], [0.06967, 0.9926, 0.9719, 0.896, 0.932, 0.9821, 0.9727, 0.8656, 0.9639, 0.9377, 0.895, 0.883, 0.798, 0.8686, 0.9637, 0.986, 0.9763, 0.8311, 0.899, 0.8946, 0.9887, 0.9784, 0.001148, 0.07377, 0.9926, 0.08709, 0.07554, 0.07162, 0.104, 0.07078, 0.07478, 0.1043, 0.1043, 0.0594, 0.08964, 0.07993, 0.06981, 0.06328, 0.5132, 0.09147, 0.07606, 0.08495, 0.07221, 0.1587, 0.104, 0.02647, 0.01047]): _vg.add([_i], _w, 'REPLACE')
_vg = ob_icosphere.vertex_groups.new(name='FrontLeftLeg')
for _i, _w in zip([8, 10, 34, 36, 55, 57, 59, 61, 63, 65, 67, 69, 86, 88, 89, 90, 91, 92, 93, 94, 95, 96, 97, 98, 99, 100, 101, 103, 104, 105, 106, 107, 108, 113, 114, 115, 128, 129, 130, 131, 132, 133, 134], [0.0263, 0.5281, 0.0, 0.0, 0.9439, 0.913, 0.7666, 0.707, 0.7373, 0.8499, 0.9056, 0.9419, 4.227e-05, 0.01327, 0.1328, 0.003396, 0.06864, 0.1108, 0.08044, 0.271, 0.3434, 1.161e-05, 0.07505, 0.1138, 0.008952, 0.0729, 0.6638, 3.505e-09, 0.07685, 9.187e-07, 0.1558, 0.05845, 0.0109, 0.01564, 0.04208, 0.03988, 0.0, 0.0, 0.0, 0.0, 0.0, 0.0, 0.0]): _vg.add([_i], _w, 'REPLACE')
_m = ob_icosphere.modifiers.new('Armature', 'ARMATURE')
_m.object = ob_armature
ob_lamp.location = (4.076, 1.005, 7.049)
ob_lamp.rotation_euler = (0.6503, 0.05522, 1.866)
ob_lamp.lock_rotations_4d = False
ob_lamp.empty_display_type = 'ARROWS'
ob_lamp.color = (0.0, 0.0, 0.0, 0.0)
ob_lamp.lineart.crease_threshold = 0.0
ob_camera.location = (7.481, -9.861, 5.344)
ob_camera.rotation_euler = (1.109, 0.01082, 0.8149)
ob_camera.lock_rotations_4d = False
ob_camera.empty_display_type = 'ARROWS'
ob_camera.color = (0.0, 0.0, 0.0, 0.0)
ob_camera.display_type = 'WIRE'
ob_camera.lineart.crease_threshold = 0.0

# ---- collection membership
col_collection_1.objects.link(ob_armature)
col_collection_1.objects.link(ob_icosphere)
col_collection_1.objects.link(ob_lamp)
col_collection_1.objects.link(ob_camera)

# ---- scene / render settings (as saved in the file)
scene.camera = ob_camera
scene.frame_start = 0; scene.frame_end = 20; scene.frame_set(20)
scene.render.engine = 'BLENDER_EEVEE_NEXT'
scene.render.resolution_percentage = 50
scene.render.dither_intensity = 0.0
scene.cycles.use_denoising = False
scene.cycles.samples = 128
scene.cycles.sampling_pattern = 'TABULATED_SOBOL'
scene.cycles.light_sampling_threshold = 0.0
scene.cycles.use_adaptive_sampling = False
scene.cycles.use_light_tree = False
scene.cycles.blur_glossy = 0.0
scene.cycles.sample_clamp_indirect = 0.0
scene.view_settings.view_transform = 'Standard'
bpy.context.view_layer.update()
